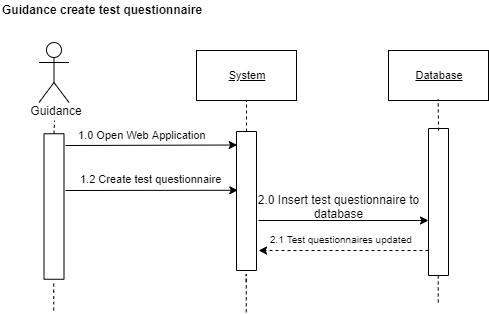

The diagram above was exported from draw.io. Its source (the exported page's mxGraphModel, read from the mxfile embedded in the PNG):
<mxGraphModel dx="1128" dy="584" grid="1" gridSize="10" guides="1" tooltips="1" connect="1" arrows="1" fold="1" page="1" pageScale="1" pageWidth="850" pageHeight="1100" math="0" shadow="0">
  <root>
    <mxCell id="0" />
    <mxCell id="1" parent="0" />
    <mxCell id="pQmXkAdZyF35XnSnUmPj-1" value="" style="rounded=0;whiteSpace=wrap;html=1;rotation=90;" vertex="1" parent="1">
      <mxGeometry x="506.5" y="591.5" width="147" height="20" as="geometry" />
    </mxCell>
    <mxCell id="pQmXkAdZyF35XnSnUmPj-2" value="" style="rounded=0;whiteSpace=wrap;html=1;rotation=90;" vertex="1" parent="1">
      <mxGeometry x="318.5" y="590.5" width="139" height="20" as="geometry" />
    </mxCell>
    <mxCell id="pQmXkAdZyF35XnSnUmPj-3" value="" style="rounded=0;whiteSpace=wrap;html=1;rotation=90;" vertex="1" parent="1">
      <mxGeometry x="122.75" y="596" width="145.5" height="20" as="geometry" />
    </mxCell>
    <mxCell id="pQmXkAdZyF35XnSnUmPj-5" value="" style="shape=umlActor;verticalLabelPosition=bottom;labelBackgroundColor=#ffffff;verticalAlign=top;html=1;outlineConnect=0;" vertex="1" parent="1">
      <mxGeometry x="180.5" y="442" width="30" height="60" as="geometry" />
    </mxCell>
    <mxCell id="pQmXkAdZyF35XnSnUmPj-7" value="" style="endArrow=none;dashed=1;html=1;" edge="1" parent="1">
      <mxGeometry width="50" height="50" relative="1" as="geometry">
        <mxPoint x="387.76" y="711.8" as="sourcePoint" />
        <mxPoint x="387.71238095238095" y="681.8" as="targetPoint" />
        <Array as="points">
          <mxPoint x="387.76" y="670" />
        </Array>
      </mxGeometry>
    </mxCell>
    <mxCell id="pQmXkAdZyF35XnSnUmPj-8" value="" style="endArrow=classic;html=1;entryX=0.074;entryY=0.966;entryDx=0;entryDy=0;entryPerimeter=0;" edge="1" parent="1">
      <mxGeometry width="50" height="50" relative="1" as="geometry">
        <mxPoint x="207" y="545" as="sourcePoint" />
        <mxPoint x="378.68000000000006" y="544.508" as="targetPoint" />
      </mxGeometry>
    </mxCell>
    <mxCell id="pQmXkAdZyF35XnSnUmPj-9" value="1.0 Open Web Application" style="text;html=1;resizable=0;points=[];autosize=1;align=left;verticalAlign=top;spacingTop=-4;fontSize=11;" vertex="1" parent="1">
      <mxGeometry x="218" y="526" width="140" height="10" as="geometry" />
    </mxCell>
    <mxCell id="pQmXkAdZyF35XnSnUmPj-10" value="&lt;u&gt;System&lt;/u&gt;" style="rounded=0;whiteSpace=wrap;html=1;fontSize=11;" vertex="1" parent="1">
      <mxGeometry x="338" y="450" width="100" height="50" as="geometry" />
    </mxCell>
    <mxCell id="pQmXkAdZyF35XnSnUmPj-11" value="" style="endArrow=none;dashed=1;html=1;fontSize=11;entryX=0.5;entryY=1;entryDx=0;entryDy=0;exitX=0;exitY=0.5;exitDx=0;exitDy=0;" edge="1" parent="1" source="pQmXkAdZyF35XnSnUmPj-2" target="pQmXkAdZyF35XnSnUmPj-10">
      <mxGeometry width="50" height="50" relative="1" as="geometry">
        <mxPoint x="420" y="570" as="sourcePoint" />
        <mxPoint x="470" y="520" as="targetPoint" />
      </mxGeometry>
    </mxCell>
    <mxCell id="pQmXkAdZyF35XnSnUmPj-14" value="" style="endArrow=classic;html=1;entryX=0.073;entryY=0.984;entryDx=0;entryDy=0;entryPerimeter=0;" edge="1" parent="1">
      <mxGeometry width="50" height="50" relative="1" as="geometry">
        <mxPoint x="207" y="590" as="sourcePoint" />
        <mxPoint x="379.32000000000016" y="589.76" as="targetPoint" />
      </mxGeometry>
    </mxCell>
    <mxCell id="pQmXkAdZyF35XnSnUmPj-15" value="1.2 Create test questionnaire" style="text;html=1;resizable=0;points=[];autosize=1;align=left;verticalAlign=top;spacingTop=-4;fontSize=11;" vertex="1" parent="1">
      <mxGeometry x="220" y="570" width="160" height="10" as="geometry" />
    </mxCell>
    <mxCell id="pQmXkAdZyF35XnSnUmPj-16" value="Guidance create test questionnaire" style="text;html=1;resizable=0;points=[];autosize=1;align=left;verticalAlign=top;spacingTop=-4;fontSize=12;fontStyle=1" vertex="1" parent="1">
      <mxGeometry x="142" y="400" width="220" height="10" as="geometry" />
    </mxCell>
    <mxCell id="pQmXkAdZyF35XnSnUmPj-21" value="" style="endArrow=none;dashed=1;html=1;" edge="1" parent="1">
      <mxGeometry width="50" height="50" relative="1" as="geometry">
        <mxPoint x="195.2099999999999" y="710" as="sourcePoint" />
        <mxPoint x="195.21" y="680" as="targetPoint" />
        <Array as="points">
          <mxPoint x="195.21" y="697" />
        </Array>
      </mxGeometry>
    </mxCell>
    <mxCell id="pQmXkAdZyF35XnSnUmPj-23" value="" style="endArrow=classic;html=1;dashed=1;fontSize=10;exitX=0.834;exitY=0.263;exitDx=0;exitDy=0;exitPerimeter=0;" edge="1" parent="1">
      <mxGeometry width="50" height="50" relative="1" as="geometry">
        <mxPoint x="570.0020000000001" y="649.995" as="sourcePoint" />
        <mxPoint x="400.09" y="650.01" as="targetPoint" />
      </mxGeometry>
    </mxCell>
    <mxCell id="pQmXkAdZyF35XnSnUmPj-24" value="&lt;u&gt;Database&lt;/u&gt;" style="rounded=0;whiteSpace=wrap;html=1;fontSize=11;" vertex="1" parent="1">
      <mxGeometry x="530" y="450" width="100" height="50" as="geometry" />
    </mxCell>
    <mxCell id="pQmXkAdZyF35XnSnUmPj-25" value="" style="endArrow=none;dashed=1;html=1;" edge="1" parent="1">
      <mxGeometry width="50" height="50" relative="1" as="geometry">
        <mxPoint x="579.76" y="702" as="sourcePoint" />
        <mxPoint x="579.712380952381" y="672" as="targetPoint" />
      </mxGeometry>
    </mxCell>
    <mxCell id="pQmXkAdZyF35XnSnUmPj-26" value="2.1 Test questionnaires updated" style="text;html=1;resizable=0;points=[];autosize=1;align=left;verticalAlign=top;spacingTop=-4;fontSize=10;" vertex="1" parent="1">
      <mxGeometry x="410" y="631" width="160" height="10" as="geometry" />
    </mxCell>
    <mxCell id="pQmXkAdZyF35XnSnUmPj-29" value="" style="endArrow=classic;html=1;" edge="1" parent="1">
      <mxGeometry width="50" height="50" relative="1" as="geometry">
        <mxPoint x="400" y="620" as="sourcePoint" />
        <mxPoint x="570" y="620" as="targetPoint" />
      </mxGeometry>
    </mxCell>
    <mxCell id="pQmXkAdZyF35XnSnUmPj-30" value="2.0 Insert test questionnaire to&lt;br&gt;database" style="text;html=1;align=center;verticalAlign=middle;resizable=0;points=[];autosize=1;" vertex="1" parent="1">
      <mxGeometry x="390" y="591" width="180" height="30" as="geometry" />
    </mxCell>
    <mxCell id="pQmXkAdZyF35XnSnUmPj-31" value="" style="endArrow=none;dashed=1;html=1;fontSize=11;entryX=0.5;entryY=1;entryDx=0;entryDy=0;" edge="1" parent="1">
      <mxGeometry width="50" height="50" relative="1" as="geometry">
        <mxPoint x="580" y="530" as="sourcePoint" />
        <mxPoint x="579.71" y="499" as="targetPoint" />
      </mxGeometry>
    </mxCell>
    <mxCell id="pQmXkAdZyF35XnSnUmPj-34" value="Guidance" style="text;html=1;strokeColor=none;fillColor=none;align=center;verticalAlign=middle;whiteSpace=wrap;rounded=0;" vertex="1" parent="1">
      <mxGeometry x="177" y="500" width="40" height="20" as="geometry" />
    </mxCell>
    <mxCell id="pQmXkAdZyF35XnSnUmPj-37" value="" style="endArrow=none;dashed=1;html=1;exitX=0;exitY=0.5;exitDx=0;exitDy=0;" edge="1" parent="1" source="pQmXkAdZyF35XnSnUmPj-3">
      <mxGeometry width="50" height="50" relative="1" as="geometry">
        <mxPoint x="196" y="530" as="sourcePoint" />
        <mxPoint x="196" y="520" as="targetPoint" />
      </mxGeometry>
    </mxCell>
  </root>
</mxGraphModel>